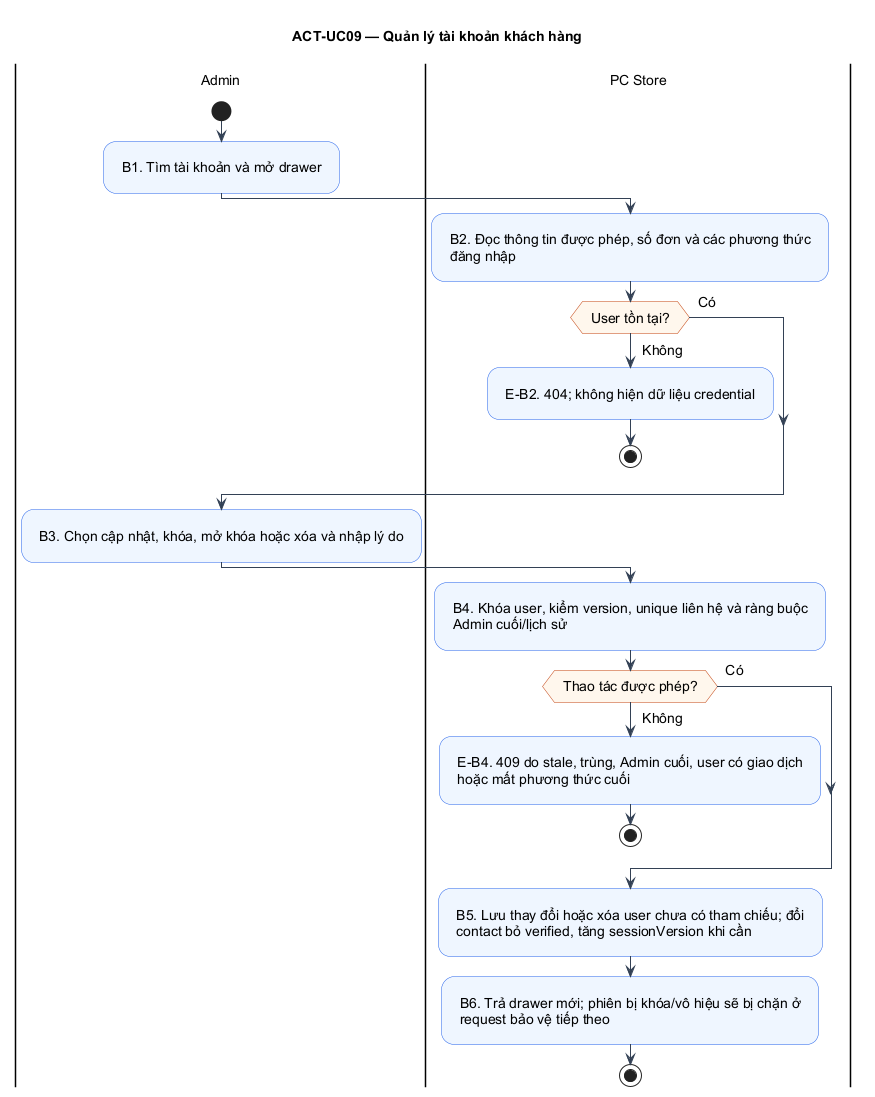

The diagram above was rendered by PlantUML. Its source (embedded in the PNG):
@startuml
!pragma layout smetana
skinparam defaultFontName Arial
skinparam defaultFontSize 14
skinparam shadowing false
skinparam backgroundColor #FFFFFF
skinparam ArrowColor #334155
skinparam activityBackgroundColor #EFF6FF
skinparam activityBorderColor #2563EB
skinparam activityDiamondBackgroundColor #FFF7ED
skinparam activityDiamondBorderColor #C2410C
skinparam usecaseBackgroundColor #EFF6FF
skinparam usecaseBorderColor #2563EB
skinparam padding 8
title ACT-UC09 — Quản lý tài khoản khách hàng
|Admin|
start
|Admin|
:B1. Tìm tài khoản và mở drawer;
|PC Store|
:B2. Đọc thông tin được phép, số đơn và các phương thức\nđăng nhập;
|PC Store|
if (User tồn tại?) then (Có)
else (Không)
:E-B2. 404; không hiện dữ liệu credential;
stop
endif
|Admin|
:B3. Chọn cập nhật, khóa, mở khóa hoặc xóa và nhập lý do;
|PC Store|
:B4. Khóa user, kiểm version, unique liên hệ và ràng buộc\nAdmin cuối/lịch sử;
|PC Store|
if (Thao tác được phép?) then (Có)
else (Không)
:E-B4. 409 do stale, trùng, Admin cuối, user có giao dịch\nhoặc mất phương thức cuối;
stop
endif
|PC Store|
:B5. Lưu thay đổi hoặc xóa user chưa có tham chiếu; đổi\ncontact bỏ verified, tăng sessionVersion khi cần;
|PC Store|
:B6. Trả drawer mới; phiên bị khóa/vô hiệu sẽ bị chặn ở\nrequest bảo vệ tiếp theo;
stop
@enduml